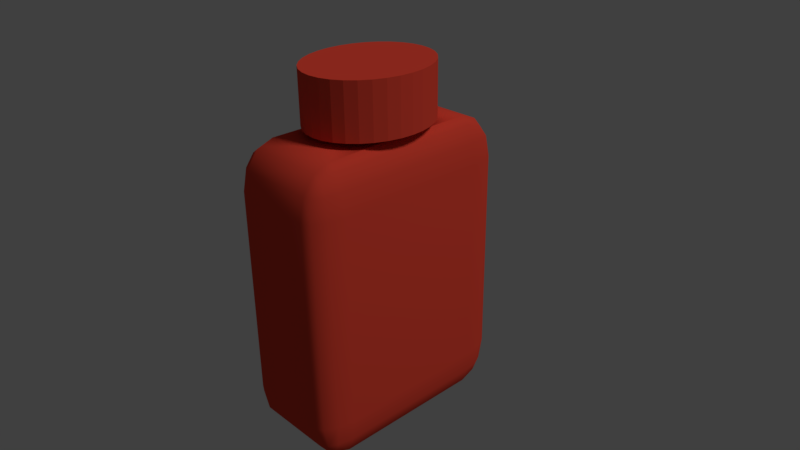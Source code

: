 # Source: Medicine_bottle_2.blend  (saved by Blender 2.77.0; exported with 4.5.12 LTS)
import bpy
from mathutils import Matrix  # noqa: F401  (used for matrix-valued properties, if any)

bpy.ops.wm.read_factory_settings(use_empty=True)
scene = bpy.context.scene
scene.name = 'Scene'

# ---- collections
col_collection_1 = bpy.data.collections.new('Collection 1'); scene.collection.children.link(col_collection_1)

# ---- materials (node trees are filled in below, after node groups)
mat_medicine_bottle_red = bpy.data.materials.new('Medicine_bottle_red')
mat_medicine_bottle_red.alpha_threshold = 0.0
mat_medicine_bottle_red.use_transparent_shadow = False
mat_medicine_bottle_red.diffuse_color = (0.8, 0.06514, 0.03754, 1.0)
mat_medicine_bottle_red.roughness = 0.5
mat_medicine_bottle_red.specular_intensity = 1.0
mat_medicine_bottle_red.line_color = (0.0, 0.0, 0.0, 1.0)

# ---- material node trees

# ---- world
world_world = bpy.data.worlds.new('World'); scene.world = world_world
world_world.color = (0.05088, 0.05088, 0.05088)
world_world.use_sun_shadow = False
world_world.sun_shadow_jitter_overblur = 0.0
world_world.cycles.sampling_method = 'MANUAL'

# ---- cameras
cam_camera = bpy.data.cameras.new('Camera')
cam_camera.clip_end = 100.0
cam_camera.lens = 35.0
cam_camera.sensor_width = 32.0
cam_camera.sensor_height = 18.0
cam_camera.ortho_scale = 7.314
cam_camera.dof.focus_distance = 0.0
cam_camera.dof.aperture_fstop = 128.0

# ---- lights
light_lamp = bpy.data.lights.new('Lamp', 'SUN')
light_lamp.transmission_factor = 0.0
light_lamp.cutoff_distance = 30.0
light_lamp.angle = 0.1993
light_lamp.energy = 1.0
light_lamp.shadow_buffer_clip_start = 1.001
light_lamp.shadow_soft_size = 0.1
light_lamp.shadow_cascade_max_distance = 1000.0

# ---- meshes
me_cube = bpy.data.meshes.new('Cube')
me_cube.from_pydata([(0.7, 1.0, 0.7), (0.7, 1.0, -0.7), (-0.7, 1.0, -0.7), (-0.7, 1.0, 0.7), (-0.7, 0.9599, 0.8498), (0.7, 0.9599, 0.8498), (0.8498, 0.9599, 0.7), (0.8498, 0.9599, -0.7), (0.7, 0.9599, -0.8498), (-0.7, 0.9599, -0.8498), (-0.8498, 0.9599, -0.7), (-0.8498, 0.9599, 0.7), (0.8435, 0.921, 0.8435), (-0.8435, 0.921, 0.8435), (-0.7, 0.8498, 0.9599), (0.7, 0.8498, 0.9599), (0.9599, 0.8498, 0.7), (0.9599, 0.8498, -0.7), (0.8435, 0.921, -0.8435), (-0.8435, 0.921, -0.8435), (0.7, 0.8498, -0.9599), (-0.7, 0.8498, -0.9599), (-0.9599, 0.8498, -0.7), (-0.9599, 0.8498, 0.7), (0.8435, 0.8435, 0.921), (-0.8435, 0.8435, 0.921), (-0.7, 0.7, 1.0), (0.7, 0.7, 1.0), (0.921, 0.8435, 0.8435), (1.0, 0.7, 0.7), (1.0, 0.7, -0.7), (0.921, 0.8435, -0.8435), (-0.8435, 0.8435, -0.921), (0.8435, 0.8435, -0.921), (0.7, 0.7, -1.0), (-0.7, 0.7, -1.0), (-0.921, 0.8435, 0.8435), (-0.921, 0.8435, -0.8435), (-1.0, 0.7, -0.7), (-1.0, 0.7, 0.7), (-0.7, -0.7, 1.0), (-2.108e-07, -0.3235, 1.0), (-0.1262, -0.3173, 1.0), (-0.2476, -0.2989, 1.0), (-0.3594, -0.269, 1.0), (-0.4575, -0.2287, 1.0), (-0.538, -0.1797, 1.0), (-0.5977, -0.1238, 1.0), (-0.6346, -0.06311, 1.0), (-0.647, 3.124e-07, 1.0), (-0.6346, 0.06311, 1.0), (-0.5977, 0.1238, 1.0), (-0.538, 0.1797, 1.0), (-0.4575, 0.2287, 1.0), (-0.3594, 0.269, 1.0), (-0.2476, 0.2989, 1.0), (-0.1262, 0.3173, 1.0), (0.0, 0.3235, 1.0), (0.7, -0.7, 1.0), (0.1262, 0.3173, 1.0), (0.2476, 0.2989, 1.0), (0.3594, 0.269, 1.0), (0.4575, 0.2287, 1.0), (0.538, 0.1797, 1.0), (0.5977, 0.1238, 1.0), (0.6346, 0.06311, 1.0), (0.647, 2.442e-08, 1.0), (0.6346, -0.06311, 1.0), (0.5977, -0.1238, 1.0), (0.538, -0.1797, 1.0), (0.4575, -0.2287, 1.0), (0.3594, -0.269, 1.0), (0.2476, -0.2989, 1.0), (0.1262, -0.3173, 1.0), (1.0, -0.7, 0.7), (1.0, -0.7, -0.7), (0.7, -0.7, -1.0), (-0.7, -0.7, -1.0), (-1.0, -0.7, -0.7), (-1.0, -0.7, 0.7), (0.8498, 0.7, 0.9599), (0.9599, 0.7, 0.8498), (-0.8498, 0.7, 0.9599), (-0.9599, 0.7, 0.8498), (0.8498, -0.7, 0.9599), (-0.8498, -0.7, 0.9599), (-0.7, -0.8498, 0.9599), (0.7, -0.8498, 0.9599), (0.9599, -0.7, -0.8498), (0.9599, 0.7, -0.8498), (0.9599, -0.7, 0.8498), (0.9599, -0.8498, 0.7), (0.9599, -0.8498, -0.7), (0.8498, 0.7, -0.9599), (-0.8498, 0.7, -0.9599), (-0.9599, 0.7, -0.8498), (0.8498, -0.7, -0.9599), (0.7, -0.8498, -0.9599), (-0.7, -0.8498, -0.9599), (-0.8498, -0.7, -0.9599), (-0.9599, -0.7, -0.8498), (-0.9599, -0.8498, -0.7), (-0.9599, -0.8498, 0.7), (-0.9599, -0.7, 0.8498), (0.8435, -0.8435, 0.921), (-0.8435, -0.8435, 0.921), (-0.7, -0.9599, 0.8498), (0.7, -0.9599, 0.8498), (0.921, -0.8435, -0.8435), (0.921, -0.8435, 0.8435), (0.8498, -0.9599, 0.7), (0.8498, -0.9599, -0.7), (0.8435, -0.8435, -0.921), (-0.8435, -0.8435, -0.921), (0.7, -0.9599, -0.8498), (-0.7, -0.9599, -0.8498), (-0.921, -0.8435, -0.8435), (-0.8498, -0.9599, -0.7), (-0.8498, -0.9599, 0.7), (-0.921, -0.8435, 0.8435), (0.8435, -0.921, 0.8435), (-0.8435, -0.921, 0.8435), (-0.7, -1.0, 0.7), (0.7, -1.0, 0.7), (0.8435, -0.921, -0.8435), (0.7, -1.0, -0.7), (-0.8435, -0.921, -0.8435), (-0.7, -1.0, -0.7), (0.9232, 0.6232, -0.6232), (0.9232, -0.6232, -0.6232), (0.9232, -0.6232, 0.6232), (0.9232, 0.6232, 0.6232), (0.8787, 0.7704, 0.6232), (0.8787, 0.7704, -0.6232), (0.8787, 0.6232, -0.7704), (0.8787, -0.6232, -0.7704), (0.8787, -0.7704, -0.6232), (0.8787, -0.7704, 0.6232), (0.8787, -0.6232, 0.7704), (0.8787, 0.6232, 0.7704), (0.8523, 0.7728, -0.7728), (0.8523, 0.7728, 0.7728), (0.7704, 0.8787, 0.6232), (0.7704, 0.8787, -0.6232), (0.8523, -0.7728, -0.7728), (0.7704, 0.6232, -0.8787), (0.7704, -0.6232, -0.8787), (0.7704, -0.8787, -0.6232), (0.7704, -0.8787, 0.6232), (0.8523, -0.7728, 0.7728), (0.7704, -0.6232, 0.8787), (0.7704, 0.6232, 0.8787), (0.7728, 0.8523, -0.7728), (0.7728, 0.8523, 0.7728), (0.6232, 0.9232, 0.6232), (0.6232, 0.9232, -0.6232), (0.7728, -0.7728, -0.8523), (0.7728, 0.7728, -0.8523), (0.6232, 0.6232, -0.9232), (0.6232, -0.6232, -0.9232), (0.7728, -0.8523, -0.7728), (0.6232, -0.9232, -0.6232), (0.6232, -0.9232, 0.6232), (0.7728, -0.8523, 0.7728), (0.7728, 0.7728, 0.8523), (0.7728, -0.7728, 0.8523), (0.6232, -0.6232, 0.9232), (0.6232, -0.08188, 0.9232), (0.6346, -0.06311, 0.9197), (0.647, 2.442e-08, 0.916), (0.6346, 0.06311, 0.9197), (0.6232, 0.08188, 0.9232), (0.6232, 0.6232, 0.9232), (-0.6232, 0.9232, 0.6232), (-0.6232, 0.9232, -0.6232), (-0.6232, 0.6232, -0.9232), (-0.6232, -0.6232, -0.9232), (-0.6232, -0.9232, -0.6232), (-0.6232, -0.9232, 0.6232), (-0.6232, -0.6232, 0.9232), (-0.6232, -0.08188, 0.9232), (-0.5977, -0.1238, 0.9232), (-0.538, -0.1797, 0.9232), (-0.4575, -0.2287, 0.9232), (-0.3594, -0.269, 0.9232), (-0.2476, -0.2989, 0.9232), (-0.1262, -0.3173, 0.9232), (-2.108e-07, -0.3235, 0.9232), (0.1262, -0.3173, 0.9232), (0.2476, -0.2989, 0.9232), (0.3594, -0.269, 0.9232), (0.4575, -0.2287, 0.9232), (0.538, -0.1797, 0.9232), (0.5977, -0.1238, 0.9232), (0.5977, 0.1238, 0.9232), (0.538, 0.1797, 0.9232), (0.4575, 0.2287, 0.9232), (0.3594, 0.269, 0.9232), (0.2476, 0.2989, 0.9232), (0.1262, 0.3173, 0.9232), (0.0, 0.3235, 0.9232), (-0.1262, 0.3173, 0.9232), (-0.2476, 0.2989, 0.9232), (-0.3594, 0.269, 0.9232), (-0.4575, 0.2287, 0.9232), (-0.538, 0.1797, 0.9232), (-0.5977, 0.1238, 0.9232), (-0.6232, 0.08188, 0.9232), (-0.6232, 0.6232, 0.9232), (0.6232, 0.8787, -0.7704), (0.6232, 0.7704, -0.8787), (0.6232, 0.8787, 0.7704), (0.6232, 0.7704, 0.8787), (-0.6232, 0.8787, 0.7704), (-0.7704, 0.8787, 0.6232), (-0.7704, 0.8787, -0.6232), (-0.6232, 0.8787, -0.7704), (0.6232, -0.7704, -0.8787), (0.6232, -0.8787, -0.7704), (-0.6232, 0.7704, -0.8787), (-0.7704, 0.6232, -0.8787), (-0.7704, -0.6232, -0.8787), (-0.6232, -0.7704, -0.8787), (-0.6232, -0.8787, -0.7704), (-0.7704, -0.8787, -0.6232), (-0.7704, -0.8787, 0.6232), (-0.6232, -0.8787, 0.7704), (0.6232, -0.8787, 0.7704), (0.6232, -0.7704, 0.8787), (-0.6232, -0.7704, 0.8787), (-0.7704, -0.6232, 0.8787), (-0.7704, 0.6232, 0.8787), (-0.6346, 0.06311, 0.9197), (-0.647, 3.124e-07, 0.916), (-0.6346, -0.06311, 0.9197), (-0.6232, 0.7704, 0.8787), (-0.7728, 0.8523, 0.7728), (-0.8787, 0.7704, 0.6232), (-0.8787, 0.7704, -0.6232), (-0.7728, 0.8523, -0.7728), (-0.7728, 0.7728, -0.8523), (-0.8787, 0.6232, -0.7704), (-0.8787, -0.6232, -0.7704), (-0.7728, -0.7728, -0.8523), (-0.7728, -0.8523, -0.7728), (-0.7728, -0.8523, 0.7728), (-0.8787, -0.7704, -0.6232), (-0.8787, -0.7704, 0.6232), (-0.7728, -0.7728, 0.8523), (-0.8787, -0.6232, 0.7704), (-0.8787, 0.6232, 0.7704), (-0.7728, 0.7728, 0.8523), (-0.8523, 0.7728, 0.7728), (-0.9232, 0.6232, 0.6232), (-0.9232, 0.6232, -0.6232), (-0.8523, 0.7728, -0.7728), (-0.9232, -0.6232, -0.6232), (-0.8523, -0.7728, -0.7728), (-0.8523, -0.7728, 0.7728), (-0.9232, -0.6232, 0.6232), (0.0, 0.3235, 0.9193), (0.0, 0.3235, 1.262), (0.1262, 0.3173, 1.262), (0.1262, 0.3173, 0.9193), (0.5347, -0.05318, 0.9193), (0.5452, 2.058e-08, 0.9193), (0.5347, 0.05318, 0.9193), (0.5037, 0.1043, 0.9193), (0.4533, 0.1514, 0.9193), (0.3855, 0.1928, 0.9193), (0.3029, 0.2267, 0.9193), (0.2086, 0.2518, 0.9193), (0.1064, 0.2674, 0.9193), (0.0, 0.2726, 0.9193), (-0.1064, 0.2674, 0.9193), (-0.2086, 0.2518, 0.9193), (-0.3029, 0.2267, 0.9193), (-0.3855, 0.1928, 0.9193), (-0.4533, 0.1514, 0.9193), (-0.5037, 0.1043, 0.9193), (-0.5347, 0.05318, 0.9193), (-0.5452, 2.632e-07, 0.9193), (-0.647, 3.124e-07, 0.9193), (-0.6346, 0.06311, 0.9193), (-0.5977, 0.1238, 0.9193), (-0.538, 0.1797, 0.9193), (-0.4575, 0.2287, 0.9193), (-0.3594, 0.269, 0.9193), (-0.2476, 0.2989, 0.9193), (-0.1262, 0.3173, 0.9193), (0.2476, 0.2989, 0.9193), (0.3594, 0.269, 0.9193), (0.4575, 0.2287, 0.9193), (0.538, 0.1797, 0.9193), (0.5977, 0.1238, 0.9193), (0.1064, -0.2674, 0.9193), (0.2086, -0.2518, 0.9193), (0.3029, -0.2267, 0.9193), (0.3855, -0.1928, 0.9193), (0.4533, -0.1514, 0.9193), (0.5037, -0.1043, 0.9193), (0.6346, 0.06311, 0.9193), (0.647, 2.442e-08, 0.9193), (0.6346, -0.06311, 0.9193), (0.5977, -0.1238, 0.9193), (0.538, -0.1797, 0.9193), (0.4575, -0.2287, 0.9193), (0.3594, -0.269, 0.9193), (0.2476, -0.2989, 0.9193), (0.1262, -0.3173, 0.9193), (-2.108e-07, -0.3235, 0.9193), (-0.1262, -0.3173, 0.9193), (-0.2476, -0.2989, 0.9193), (-0.3594, -0.269, 0.9193), (-0.4575, -0.2287, 0.9193), (-0.538, -0.1797, 0.9193), (-0.5977, -0.1238, 0.9193), (-0.6346, -0.06311, 0.9193), (-0.5347, -0.05318, 0.9193), (-0.5037, -0.1043, 0.9193), (-0.4533, -0.1514, 0.9193), (-0.3855, -0.1928, 0.9193), (-0.3029, -0.2267, 0.9193), (-0.2086, -0.2518, 0.9193), (-0.1064, -0.2674, 0.9193), (-1.776e-07, -0.2726, 0.9193), (-0.1262, 0.3173, 1.262), (0.1064, -0.2674, 1.262), (-1.776e-07, -0.2726, 1.262), (-2.108e-07, -0.3235, 1.262), (0.1262, -0.3173, 1.262), (0.2476, -0.2989, 1.262), (0.3594, -0.269, 1.262), (0.4575, -0.2287, 1.262), (0.538, -0.1797, 1.262), (0.5977, -0.1238, 1.262), (0.6346, -0.06311, 1.262), (0.647, 2.442e-08, 1.262), (0.6346, 0.06311, 1.262), (0.5977, 0.1238, 1.262), (0.538, 0.1797, 1.262), (0.4575, 0.2287, 1.262), (0.3594, 0.269, 1.262), (0.2476, 0.2989, 1.262), (0.0, 0.2726, 1.262), (0.1064, 0.2674, 1.262), (0.2086, 0.2518, 1.262), (0.3029, 0.2267, 1.262), (0.3855, 0.1928, 1.262), (0.4533, 0.1514, 1.262), (0.5037, 0.1043, 1.262), (0.5347, 0.05318, 1.262), (0.5452, 2.058e-08, 1.262), (0.5347, -0.05318, 1.262), (0.5037, -0.1043, 1.262), (0.4533, -0.1514, 1.262), (0.3855, -0.1928, 1.262), (0.3029, -0.2267, 1.262), (0.2086, -0.2518, 1.262), (-0.1064, -0.2674, 1.262), (-0.2086, -0.2518, 1.262), (-0.3029, -0.2267, 1.262), (-0.3855, -0.1928, 1.262), (-0.4533, -0.1514, 1.262), (-0.5037, -0.1043, 1.262), (-0.5347, -0.05318, 1.262), (-0.5452, 2.632e-07, 1.262), (-0.5347, 0.05318, 1.262), (-0.5037, 0.1043, 1.262), (-0.4533, 0.1514, 1.262), (-0.3855, 0.1928, 1.262), (-0.3029, 0.2267, 1.262), (-0.2086, 0.2518, 1.262), (-0.1064, 0.2674, 1.262), (-0.2476, 0.2989, 1.262), (-0.3594, 0.269, 1.262), (-0.4575, 0.2287, 1.262), (-0.538, 0.1797, 1.262), (-0.5977, 0.1238, 1.262), (-0.6346, 0.06311, 1.262), (-0.647, 3.124e-07, 1.262), (-0.6346, -0.06311, 1.262), (-0.5977, -0.1238, 1.262), (-0.538, -0.1797, 1.262), (-0.4575, -0.2287, 1.262), (-0.3594, -0.269, 1.262), (-0.2476, -0.2989, 1.262), (-0.1262, -0.3173, 1.262)], [], [(0, 1, 2, 3), (0, 3, 4, 5), (6, 7, 1, 0), (2, 1, 8, 9), (3, 2, 10, 11), (5, 12, 6, 0), (5, 4, 14, 15), (16, 17, 7, 6), (7, 18, 8, 1), (9, 19, 10, 2), (9, 8, 20, 21), (11, 13, 4, 3), (11, 10, 22, 23), (5, 15, 24, 12), (14, 4, 13, 25), (15, 14, 26, 27), (16, 6, 12, 28), (29, 30, 17, 16), (7, 17, 31, 18), (9, 21, 32, 19), (20, 8, 18, 33), (21, 20, 34, 35), (11, 23, 36, 13), (22, 10, 19, 37), (23, 22, 38, 39), (15, 27, 80, 24), (12, 24, 28), (14, 25, 82, 26), (25, 13, 36), (40, 41, 42, 43, 44, 45, 46, 47, 48, 49, 50, 51, 52, 53, 54, 55, 56, 57, 27, 26), (40, 58, 27, 57, 59, 60, 61, 62, 63, 64, 65, 66, 67, 68, 69, 70, 71, 72, 73, 41), (16, 28, 81, 29), (30, 29, 74, 75), (17, 30, 89, 31), (31, 33, 18), (21, 35, 94, 32), (37, 19, 32), (20, 33, 93, 34), (34, 76, 77, 35), (23, 39, 83, 36), (22, 37, 95, 38), (78, 79, 39, 38), (80, 81, 28, 24), (83, 82, 25, 36), (27, 58, 84, 80), (40, 26, 82, 85), (58, 40, 86, 87), (30, 75, 88, 89), (81, 90, 74, 29), (75, 74, 91, 92), (89, 93, 33, 31), (94, 95, 37, 32), (93, 96, 76, 34), (77, 76, 97, 98), (99, 94, 35, 77), (78, 38, 95, 100), (101, 102, 79, 78), (103, 83, 39, 79), (80, 84, 90, 81), (85, 82, 83, 103), (84, 58, 87, 104), (86, 40, 85, 105), (87, 86, 106, 107), (88, 75, 92, 108), (89, 88, 96, 93), (90, 109, 91, 74), (92, 91, 110, 111), (100, 95, 94, 99), (97, 76, 96, 112), (98, 97, 114, 115), (99, 77, 98, 113), (101, 78, 100, 116), (117, 118, 102, 101), (102, 119, 103, 79), (90, 84, 104, 109), (85, 103, 119, 105), (87, 107, 120, 104), (106, 86, 105, 121), (107, 106, 122, 123), (96, 88, 108, 112), (92, 111, 124, 108), (110, 91, 109, 120), (111, 110, 123, 125), (100, 99, 113, 116), (98, 115, 126, 113), (114, 97, 112, 124), (115, 114, 125, 127), (117, 101, 116, 126), (127, 122, 118, 117), (102, 118, 121, 119), (104, 120, 109), (105, 119, 121), (107, 123, 110, 120), (106, 121, 118, 122), (125, 123, 122, 127), (112, 108, 124), (116, 113, 126), (115, 127, 117, 126), (114, 124, 111, 125), (128, 129, 130, 131), (128, 131, 132, 133), (129, 128, 134, 135), (136, 137, 130, 129), (131, 130, 138, 139), (133, 140, 134, 128), (132, 131, 139, 141), (133, 132, 142, 143), (135, 144, 136, 129), (135, 134, 145, 146), (147, 148, 137, 136), (138, 130, 137, 149), (139, 138, 150, 151), (133, 143, 152, 140), (142, 132, 141, 153), (143, 142, 154, 155), (135, 146, 156, 144), (145, 134, 140, 157), (146, 145, 158, 159), (147, 136, 144, 160), (161, 162, 148, 147), (137, 148, 163, 149), (139, 151, 164, 141), (150, 138, 149, 165), (151, 150, 166, 167, 168, 169, 170, 171, 172), (143, 155, 209, 152), (140, 152, 157), (142, 153, 211, 154), (164, 153, 141), (154, 173, 174, 155), (146, 159, 217, 156), (160, 144, 156), (145, 157, 210, 158), (158, 175, 176, 159), (147, 160, 218, 161), (161, 177, 178, 162), (148, 162, 227, 163), (163, 165, 149), (151, 172, 212, 164), (150, 165, 228, 166), (167, 166, 179, 180, 181, 182, 183, 184, 185, 186, 187, 188, 189, 190, 191, 192, 193), (172, 171, 194, 195, 196, 197, 198, 199, 200, 201, 202, 203, 204, 205, 206, 207, 208), (209, 210, 157, 152), (212, 211, 153, 164), (211, 213, 173, 154), (214, 215, 174, 173), (216, 209, 155, 174), (217, 218, 160, 156), (175, 158, 210, 219), (220, 221, 176, 175), (222, 217, 159, 176), (177, 161, 218, 223), (178, 177, 224, 225), (162, 178, 226, 227), (227, 228, 165, 163), (228, 229, 179, 166), (230, 231, 208, 207, 232, 233, 234, 180, 179), (172, 208, 235, 212), (219, 210, 209, 216), (212, 235, 213, 211), (213, 236, 214, 173), (237, 238, 215, 214), (215, 239, 216, 174), (223, 218, 217, 222), (219, 240, 220, 175), (241, 242, 221, 220), (222, 176, 221, 243), (224, 177, 223, 244), (225, 224, 246, 247), (226, 178, 225, 245), (227, 226, 229, 228), (229, 248, 230, 179), (249, 250, 231, 230), (231, 251, 235, 208), (219, 216, 239, 240), (213, 235, 251, 236), (237, 214, 236, 252), (253, 254, 238, 237), (215, 238, 255, 239), (223, 222, 243, 244), (241, 220, 240, 255), (254, 256, 242, 241), (221, 242, 257, 243), (225, 247, 258, 245), (246, 224, 244, 257), (247, 246, 256, 259), (229, 226, 245, 248), (249, 230, 248, 258), (259, 253, 250, 249), (231, 250, 252, 251), (240, 239, 255), (251, 252, 236), (256, 254, 253, 259), (238, 254, 241, 255), (257, 244, 243), (258, 248, 245), (246, 257, 242, 256), (249, 258, 247, 259), (250, 253, 237, 252), (200, 199, 59, 57), (201, 200, 57, 56), (199, 198, 60, 59), (202, 201, 56, 55), (198, 197, 61, 60), (203, 202, 55, 54), (197, 196, 62, 61), (204, 203, 54, 53), (196, 195, 63, 62), (205, 204, 53, 52), (195, 194, 64, 63), (206, 205, 52, 51), (194, 171, 170, 65, 64), (232, 207, 206, 51, 50), (170, 169, 66, 65), (233, 232, 50, 49), (169, 168, 67, 66), (234, 233, 49, 48), (168, 167, 193, 68, 67), (181, 180, 234, 48, 47), (193, 192, 69, 68), (182, 181, 47, 46), (192, 191, 70, 69), (183, 182, 46, 45), (191, 190, 71, 70), (184, 183, 45, 44), (190, 189, 72, 71), (185, 184, 44, 43), (189, 188, 73, 72), (186, 185, 43, 42), (188, 187, 41, 73), (187, 186, 42, 41), (260, 261, 262, 263), (264, 265, 266, 267, 268, 269, 270, 271, 272, 273, 274, 275, 276, 277, 278, 279, 280, 281, 282, 283, 284, 285, 286, 287, 288, 289, 260, 263, 290, 291, 292, 293, 294), (295, 296, 297, 298, 299, 300, 264, 294, 301, 302, 303, 304, 305, 306, 307, 308, 309, 310, 311, 312, 313, 314, 315, 316, 317, 282, 281, 318, 319, 320, 321, 322, 323, 324, 325), (289, 326, 261, 260), (327, 328, 329, 330, 331, 332, 333, 334, 335, 336, 337, 338, 339, 340, 341, 342, 343, 344, 345, 346, 347, 348, 349, 350, 351, 352, 353, 354, 355, 356, 357, 358), (328, 359, 360, 361, 362, 363, 364, 365, 366, 367, 368, 369, 370, 371, 372, 373, 344, 343, 262, 261, 326, 374, 375, 376, 377, 378, 379, 380, 381, 382, 383, 384, 385, 386, 387, 329), (263, 262, 343, 290), (290, 343, 342, 291), (291, 342, 341, 292), (292, 341, 340, 293), (293, 340, 339, 294), (294, 339, 338, 301), (301, 338, 337, 302), (302, 337, 336, 303), (303, 336, 335, 304), (304, 335, 334, 305), (305, 334, 333, 306), (306, 333, 332, 307), (307, 332, 331, 308), (308, 331, 330, 309), (309, 330, 329, 310), (310, 329, 387, 311), (311, 387, 386, 312), (312, 386, 385, 313), (313, 385, 384, 314), (314, 384, 383, 315), (315, 383, 382, 316), (316, 382, 381, 317), (317, 381, 380, 282), (282, 380, 379, 283), (283, 379, 378, 284), (284, 378, 377, 285), (285, 377, 376, 286), (286, 376, 375, 287), (287, 375, 374, 288), (288, 374, 326, 289), (273, 272, 345, 344), (274, 273, 344, 373), (272, 271, 346, 345), (275, 274, 373, 372), (271, 270, 347, 346), (276, 275, 372, 371), (270, 269, 348, 347), (277, 276, 371, 370), (269, 268, 349, 348), (278, 277, 370, 369), (268, 267, 350, 349), (279, 278, 369, 368), (267, 266, 351, 350), (280, 279, 368, 367), (266, 265, 352, 351), (281, 280, 367, 366), (265, 264, 353, 352), (318, 281, 366, 365), (264, 300, 354, 353), (319, 318, 365, 364), (300, 299, 355, 354), (320, 319, 364, 363), (299, 298, 356, 355), (321, 320, 363, 362), (298, 297, 357, 356), (322, 321, 362, 361), (297, 296, 358, 357), (323, 322, 361, 360), (296, 295, 327, 358), (324, 323, 360, 359), (295, 325, 328, 327), (325, 324, 359, 328)])
me_cube.polygons.foreach_set('use_smooth', [True] * 298)
me_cube.materials.append(mat_medicine_bottle_red)
me_cube.use_remesh_preserve_volume = False
me_cube.use_remesh_preserve_attributes = False
me_cube.use_mirror_vertex_groups = False
me_cube.update()
me_cylinder_002 = bpy.data.meshes.new('Cylinder.002')
me_cylinder_002.from_pydata([(0.0, 1.0, -1.0), (0.0, 1.0, 1.0), (0.1951, 0.9808, 1.0), (0.1951, 0.9808, -1.0), (0.3827, 0.9239, -1.0), (0.5556, 0.8315, -1.0), (0.7071, 0.7071, -1.0), (0.8315, 0.5556, -1.0), (0.6565, 4.19e-08, -1.0), (0.6439, 0.1083, -1.0), (0.6066, 0.2124, -1.0), (0.5459, 0.3083, -1.0), (0.4642, 0.3924, -1.0), (0.3648, 0.4614, -1.0), (0.2512, 0.5127, -1.0), (0.1281, 0.5443, -1.0), (0.0, 0.5549, -1.0), (-0.1281, 0.5443, -1.0), (-0.2512, 0.5127, -1.0), (-0.3648, 0.4614, -1.0), (-0.4642, 0.3924, -1.0), (-0.5459, 0.3083, -1.0), (-0.6066, 0.2124, -1.0), (-0.6439, 0.1083, -1.0), (-0.6565, 5.358e-07, -1.0), (-1.0, 9.656e-07, -1.0), (-0.9808, 0.1951, -1.0), (-0.9239, 0.3827, -1.0), (-0.8315, 0.5556, -1.0), (-0.7071, 0.7071, -1.0), (-0.5556, 0.8315, -1.0), (-0.3827, 0.9239, -1.0), (-0.1951, 0.9808, -1.0), (-0.1951, 0.9808, 1.0), (-0.3827, 0.9239, 1.0), (-0.5556, 0.8315, 1.0), (-0.7071, 0.7071, 1.0), (-0.8315, 0.5556, 1.0), (-0.9239, 0.3827, 1.0), (-0.9808, 0.1951, 1.0), (-1.0, 9.656e-07, 1.0), (-0.9808, -0.1951, 1.0), (-0.9239, -0.3827, 1.0), (-0.8315, -0.5556, 1.0), (-0.7071, -0.7071, 1.0), (-0.5556, -0.8315, 1.0), (-0.3827, -0.9239, 1.0), (-0.1951, -0.9808, 1.0), (-3.258e-07, -1.0, 1.0), (0.1951, -0.9808, 1.0), (0.3827, -0.9239, 1.0), (0.5556, -0.8315, 1.0), (0.7071, -0.7071, 1.0), (0.8315, -0.5556, 1.0), (0.9239, -0.3827, 1.0), (0.9808, -0.1951, 1.0), (1.0, 7.55e-08, 1.0), (0.9808, 0.1951, 1.0), (0.9239, 0.3827, 1.0), (0.8315, 0.5556, 1.0), (0.7071, 0.7071, 1.0), (0.5556, 0.8315, 1.0), (0.3827, 0.9239, 1.0), (0.9239, 0.3827, -1.0), (0.9808, 0.1951, -1.0), (1.0, 7.55e-08, -1.0), (0.9808, -0.1951, -1.0), (0.9239, -0.3827, -1.0), (0.8315, -0.5556, -1.0), (0.7071, -0.7071, -1.0), (0.5556, -0.8315, -1.0), (0.3827, -0.9239, -1.0), (0.1951, -0.9808, -1.0), (-3.258e-07, -1.0, -1.0), (-0.1951, -0.9808, -1.0), (-0.3827, -0.9239, -1.0), (-0.5556, -0.8315, -1.0), (-0.7071, -0.7071, -1.0), (-0.8315, -0.5556, -1.0), (-0.9239, -0.3827, -1.0), (-0.9808, -0.1951, -1.0), (-0.6439, -0.1083, -1.0), (-0.6066, -0.2124, -1.0), (-0.5459, -0.3083, -1.0), (-0.4642, -0.3924, -1.0), (-0.3648, -0.4614, -1.0), (-0.2512, -0.5127, -1.0), (-0.1281, -0.5443, -1.0), (-2.139e-07, -0.5549, -1.0), (0.1281, -0.5443, -1.0), (0.2512, -0.5127, -1.0), (0.3648, -0.4614, -1.0), (0.4642, -0.3924, -1.0), (0.5459, -0.3083, -1.0), (0.6066, -0.2124, -1.0), (0.6439, -0.1083, -1.0), (0.6565, 4.19e-08, 0.2299), (0.6439, 0.1083, 0.2299), (0.6066, 0.2124, 0.2299), (0.5459, 0.3083, 0.2299), (0.4642, 0.3924, 0.2299), (0.3648, 0.4614, 0.2299), (0.2512, 0.5127, 0.2299), (0.1281, 0.5443, 0.2299), (0.0, 0.5549, 0.2299), (-0.1281, 0.5443, 0.2299), (-0.2512, 0.5127, 0.2299), (-0.3648, 0.4614, 0.2299), (-0.4642, 0.3924, 0.2299), (-0.5459, 0.3083, 0.2299), (-0.6066, 0.2124, 0.2299), (-0.6439, 0.1083, 0.2299), (-0.6565, 5.358e-07, 0.2299), (-0.6439, -0.1083, 0.2299), (-0.6066, -0.2124, 0.2299), (-0.5459, -0.3083, 0.2299), (-0.4642, -0.3924, 0.2299), (-0.3648, -0.4614, 0.2299), (-0.2512, -0.5127, 0.2299), (-0.1281, -0.5443, 0.2299), (-2.139e-07, -0.5549, 0.2299), (0.1281, -0.5443, 0.2299), (0.2512, -0.5127, 0.2299), (0.3648, -0.4614, 0.2299), (0.4642, -0.3924, 0.2299), (0.5459, -0.3083, 0.2299), (0.6066, -0.2124, 0.2299), (0.6439, -0.1083, 0.2299), (0.09374, 0.4844, 0.2299), (-1.898e-07, -0.4922, 0.2299), (0.0, -0.4922, 0.2299), (0.1136, -0.4828, 0.2299), (0.2229, -0.4548, 0.2299), (0.3236, -0.4093, 0.2299), (0.4118, -0.3481, 0.2299), (0.4842, -0.2735, 0.2299), (0.538, -0.1884, 0.2299), (0.5712, -0.09603, 0.2299), (0.5824, -2.878e-08, 0.2299), (0.5712, 0.09603, 0.2299), (0.538, 0.1884, 0.2299), (0.4842, 0.2735, 0.2299), (0.4118, 0.3481, 0.2299), (0.3236, 0.4093, 0.2299), (0.2229, 0.4548, 0.2299), (0.1136, 0.4828, 0.2299), (-1.898e-07, 0.4922, 0.2299), (-0.1136, 0.4828, 0.2299), (-0.2229, 0.4548, 0.2299), (-0.3236, 0.4093, 0.2299), (-0.4118, 0.3481, 0.2299), (-0.4842, 0.2735, 0.2299), (-0.538, 0.1884, 0.2299), (-0.5712, 0.09603, 0.2299), (-0.5824, -4.669e-07, 0.2299), (-0.5712, -0.09603, 0.2299), (-0.538, -0.1884, 0.2299), (-0.4842, -0.2735, 0.2299), (-0.4118, -0.3481, 0.2299), (-0.3236, -0.4093, 0.2299), (-0.2229, -0.4548, 0.2299), (-0.1136, -0.4828, 0.2299), (0.0, -0.4922, 0.2306), (0.1136, -0.4828, 0.2306), (0.2229, -0.4548, 0.2306), (-0.1136, -0.4828, 0.2306), (-0.2229, -0.4548, 0.2306), (-0.3236, -0.4093, 0.2306), (-0.4118, -0.3481, 0.2306), (-0.4842, -0.2735, 0.2306), (-0.538, -0.1884, 0.2306), (-0.5712, -0.09603, 0.2306), (-0.5824, -4.669e-07, 0.2306), (-0.5712, 0.09603, 0.2306), (-0.538, 0.1884, 0.2306), (-0.4842, 0.2735, 0.2306), (-0.4118, 0.3481, 0.2306), (-0.3236, 0.4093, 0.2306), (-0.2229, 0.4548, 0.2306), (-0.1136, 0.4828, 0.2306), (-1.898e-07, 0.4922, 0.2306), (0.1136, 0.4828, 0.2306), (0.2229, 0.4548, 0.2306), (0.3236, 0.4093, 0.2306), (0.4118, 0.3481, 0.2306), (0.4842, 0.2735, 0.2306), (0.538, 0.1884, 0.2306), (0.5712, 0.09603, 0.2306), (0.5824, -2.875e-08, 0.2306), (0.5712, -0.09603, 0.2306), (0.538, -0.1884, 0.2306), (0.4842, -0.2735, 0.2306), (0.4118, -0.3481, 0.2306), (0.3236, -0.4093, 0.2306)], [], [(0, 1, 2, 3), (0, 3, 4, 5, 6, 7, 8, 9, 10, 11, 12, 13, 14, 15, 16, 17, 18, 19, 20, 21, 22, 23, 24, 25, 26, 27, 28, 29, 30, 31, 32), (32, 33, 1, 0), (2, 1, 33, 34, 35, 36, 37, 38, 39, 40, 41, 42, 43, 44, 45, 46, 47, 48, 49, 50, 51, 52, 53, 54, 55, 56, 57, 58, 59, 60, 61, 62), (3, 2, 62, 4), (4, 62, 61, 5), (5, 61, 60, 6), (6, 60, 59, 7), (7, 63, 64, 65, 66, 67, 68, 69, 70, 71, 72, 73, 74, 75, 76, 77, 78, 79, 80, 25, 24, 81, 82, 83, 84, 85, 86, 87, 88, 89, 90, 91, 92, 93, 94, 95, 8), (9, 8, 96, 97), (10, 9, 97, 98), (11, 10, 98, 99), (12, 11, 99, 100), (13, 12, 100, 101), (14, 13, 101, 102), (15, 14, 102, 103), (16, 15, 103, 104), (17, 16, 104, 105), (18, 17, 105, 106), (19, 18, 106, 107), (20, 19, 107, 108), (21, 20, 108, 109), (22, 21, 109, 110), (23, 22, 110, 111), (24, 23, 111, 112), (25, 40, 39, 26), (26, 39, 38, 27), (27, 38, 37, 28), (28, 37, 36, 29), (29, 36, 35, 30), (30, 35, 34, 31), (31, 34, 33, 32), (80, 41, 40, 25), (79, 42, 41, 80), (78, 43, 42, 79), (77, 44, 43, 78), (76, 45, 44, 77), (75, 46, 45, 76), (74, 47, 46, 75), (73, 48, 47, 74), (72, 49, 48, 73), (71, 50, 49, 72), (70, 51, 50, 71), (69, 52, 51, 70), (68, 53, 52, 69), (67, 54, 53, 68), (66, 55, 54, 67), (65, 56, 55, 66), (64, 57, 56, 65), (63, 58, 57, 64), (7, 59, 58, 63), (81, 24, 112, 113), (82, 81, 113, 114), (83, 82, 114, 115), (84, 83, 115, 116), (85, 84, 116, 117), (86, 85, 117, 118), (87, 86, 118, 119), (88, 87, 119, 120), (89, 88, 120, 121), (90, 89, 121, 122), (91, 90, 122, 123), (92, 91, 123, 124), (93, 92, 124, 125), (94, 93, 125, 126), (95, 94, 126, 127), (8, 95, 127, 96), (128, 102, 101, 100, 99, 98, 97, 96, 127, 126, 125, 124, 123, 122, 121, 120, 129, 130, 131, 132, 133, 134, 135, 136, 137, 138, 139, 140, 141, 142, 143, 144, 145), (129, 120, 119, 118, 117, 116, 115, 114, 113, 112, 111, 110, 109, 108, 107, 106, 105, 104, 103, 102, 128, 146, 147, 148, 149, 150, 151, 152, 153, 154, 155, 156, 157, 158, 159, 160, 161), (131, 130, 162, 163), (132, 131, 163, 164), (162, 165, 166, 167, 168, 169, 170, 171, 172, 173, 174, 175, 176, 177, 178, 179, 180, 181, 182, 183, 184, 185, 186, 187, 188, 189, 190, 191, 192, 193, 164, 163), (165, 162, 130, 129, 161), (133, 132, 164, 193), (134, 133, 193, 192), (135, 134, 192, 191), (136, 135, 191, 190), (137, 136, 190, 189), (138, 137, 189, 188), (139, 138, 188, 187), (140, 139, 187, 186), (141, 140, 186, 185), (142, 141, 185, 184), (143, 142, 184, 183), (144, 143, 183, 182), (145, 144, 182, 181), (181, 180, 146, 128, 145), (147, 146, 180, 179), (148, 147, 179, 178), (149, 148, 178, 177), (150, 149, 177, 176), (151, 150, 176, 175), (152, 151, 175, 174), (153, 152, 174, 173), (154, 153, 173, 172), (155, 154, 172, 171), (156, 155, 171, 170), (157, 156, 170, 169), (158, 157, 169, 168), (159, 158, 168, 167), (160, 159, 167, 166), (161, 160, 166, 165)])
me_cylinder_002.polygons.foreach_set('use_smooth', [0, 0, 0, 0, 0, 0, 0, 0, 0, 1, 1, 1, 1, 1, 1, 1, 1, 1, 1, 1, 1, 1, 1, 1, 1, 0, 0, 0, 0, 0, 0, 0, 0, 0, 0, 0, 0, 0, 0, 0, 0, 0, 0, 0, 0, 0, 0, 0, 0, 0, 0, 1, 1, 1, 1, 1, 1, 1, 1, 1, 1, 1, 1, 1, 1, 1, 1, 1, 1, 0, 0, 0, 0, 0, 0, 0, 0, 0, 0, 0, 0, 0, 0, 0, 0, 0, 0, 0, 0, 0, 0, 0, 0, 0, 0, 0, 0, 0, 0, 0, 0, 0])
me_cylinder_002.materials.append(mat_medicine_bottle_red)
me_cylinder_002.use_remesh_preserve_volume = False
me_cylinder_002.use_remesh_preserve_attributes = False
me_cylinder_002.use_mirror_vertex_groups = False
me_cylinder_002.update()

# ---- objects
ob_lamp = bpy.data.objects.new('Lamp', light_lamp)
ob_camera = bpy.data.objects.new('Camera', cam_camera)
ob_cube = bpy.data.objects.new('Cube', me_cube)
ob_cylinder = bpy.data.objects.new('Cylinder', me_cylinder_002)

# ---- transforms, parenting, visibility, modifiers, constraints
ob_lamp.location = (4.076, 1.005, 5.904)
ob_lamp.rotation_euler = (0.6503, 0.05522, 1.866)
ob_lamp.lock_rotations_4d = False
ob_lamp.empty_display_type = 'ARROWS'
ob_lamp.color = (0.0, 0.0, 0.0, 0.0)
ob_lamp.lineart.crease_threshold = 0.0
ob_camera.location = (7.481, -6.508, 7.608)
ob_camera.rotation_euler = (1.109, 0.01082, 0.8149)
ob_camera.lock_rotations_4d = False
ob_camera.empty_display_type = 'ARROWS'
ob_camera.color = (0.0, 0.0, 0.0, 0.0)
ob_camera.display_type = 'WIRE'
ob_camera.lineart.crease_threshold = 0.0
ob_cube.location = (0.0, 0.0, 2.0)
ob_cube.scale = (0.75, 1.5, 2.0)
ob_cube.lock_rotations_4d = False
ob_cube.empty_display_type = 'ARROWS'
ob_cube.lineart.crease_threshold = 0.0
ob_cylinder.location = (0.0, 0.0, 4.453)
ob_cylinder.scale = (0.7391, 0.8744, 0.3647)
ob_cylinder.lineart.crease_threshold = 0.0

# ---- collection membership
col_collection_1.objects.link(ob_lamp)
col_collection_1.objects.link(ob_camera)
col_collection_1.objects.link(ob_cube)
col_collection_1.objects.link(ob_cylinder)

# ---- scene / render settings (as saved in the file)
scene.camera = ob_camera
scene.frame_start = 1; scene.frame_end = 250; scene.frame_set(1)
scene.render.engine = 'BLENDER_EEVEE_NEXT'
scene.render.resolution_percentage = 50
scene.render.dither_intensity = 0.0
scene.cycles.use_denoising = False
scene.cycles.samples = 128
scene.cycles.sampling_pattern = 'TABULATED_SOBOL'
scene.cycles.light_sampling_threshold = 0.0
scene.cycles.use_adaptive_sampling = False
scene.cycles.use_light_tree = False
scene.cycles.blur_glossy = 0.0
scene.cycles.sample_clamp_indirect = 0.0
scene.view_settings.view_transform = 'Standard'
bpy.context.view_layer.update()
